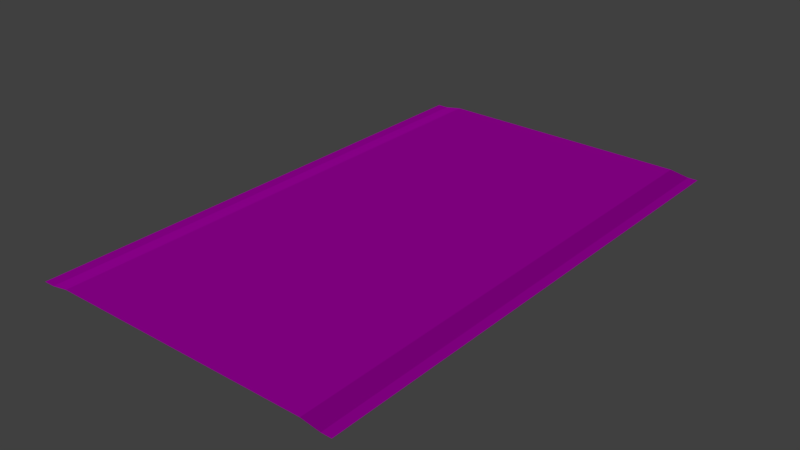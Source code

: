 # Source: way.blend  (saved by Blender 2.79.0; exported with 4.5.12 LTS)
import bpy
from mathutils import Matrix  # noqa: F401  (used for matrix-valued properties, if any)

bpy.ops.wm.read_factory_settings(use_empty=True)
scene = bpy.context.scene
scene.name = 'Scene'

# ---- collections
col_collection_1 = bpy.data.collections.new('Collection 1'); scene.collection.children.link(col_collection_1)

# ---- images (referenced by path relative to the original .blend; pixels are not part of the script)
import os
ASSET_DIR = os.environ.get("B2B_ASSET_DIR", "")  # directory of the original .blend (textures are referenced by path, not embedded)
HERE = os.path.dirname(os.path.abspath(__file__))  # packed textures are extracted next to this script under _unpacked/

def load_image(name, relpath, width, height, colorspace="sRGB"):
    """Load a texture the original file referenced (path relative to the .blend, or extracted next to this script)."""
    p = next((c for c in (os.path.join(HERE, relpath), os.path.join(ASSET_DIR, relpath)) if relpath and os.path.exists(c)), "")
    if p:
        img = bpy.data.images.load(p, check_existing=True)
        img.name = name
    else:  # same state as the original file: an image datablock whose file is absent (Cycles renders it pink)
        img = bpy.data.images.new(name, width, height)
        img.source = "FILE"
        img.filepath = "//" + (relpath or name)
    img.colorspace_settings.name = colorspace
    return img
img_427_jpg = load_image('427.jpg', 'texture/427.jpg', 1024, 1024, 'sRGB')
img_normal_map_png = load_image('normal map.png', 'texture/normal map.png', 1024, 1024, 'sRGB')

# ---- materials (node trees are filled in below, after node groups)
mat_material = bpy.data.materials.new('Material')
mat_material.alpha_threshold = 0.0
mat_material.roughness = 0.5
mat_material.specular_intensity = 0.0

# ---- material node trees
mat_material.use_nodes = True; mat_material.node_tree.nodes.clear()
_N = mat_material.node_tree.nodes; _L = mat_material.node_tree.links
n0 = _N.new('ShaderNodeOutputMaterial'); n0.name = 'Material Output'; n0.location = (300, 300)
n1 = _N.new('ShaderNodeBsdfDiffuse'); n1.name = 'Diffuse BSDF'; n1.location = (10, 300)
n2 = _N.new('ShaderNodeTexImage'); n2.name = 'Image Texture'; n2.location = (-231, 299)
n2.width = 140
n2.image = img_427_jpg
n3 = _N.new('ShaderNodeNormalMap'); n3.name = 'Normal Map'; n3.location = (-240, -42)
n3.uv_map = 'UVMap'
n3.inputs[0].default_value = 1.1
n4 = _N.new('ShaderNodeTexImage'); n4.name = 'Image Texture.001'; n4.location = (-499, -59)
n4.width = 140
n4.image = img_normal_map_png
_L.new(n1.outputs[0], n0.inputs[0])
_L.new(n2.outputs[0], n1.inputs[0])
_L.new(n3.outputs[0], n1.inputs[2])
_L.new(n4.outputs[0], n3.inputs[1])
n0.is_active_output = True

# ---- world
world_world = bpy.data.worlds.new('World'); scene.world = world_world
world_world.color = (0.05088, 0.05088, 0.05088)
world_world.use_sun_shadow = False
world_world.sun_shadow_jitter_overblur = 0.0
world_world.cycles.sampling_method = 'MANUAL'

# ---- lights
light_sun = bpy.data.lights.new('Sun', 'SUN')
light_sun.transmission_factor = 0.0
light_sun.angle = 0.1993
light_sun.energy = 1.0
light_sun.shadow_buffer_clip_start = 0.5
light_sun.shadow_soft_size = 0.1
light_sun.shadow_cascade_max_distance = 1000.0

# ---- meshes
me_plane_001 = bpy.data.meshes.new('Plane.001')
me_plane_001.from_pydata([(-3.229, 5.282, -0.06476), (-3.229, -5.282, -0.06476), (3.229, -5.282, -0.06476), (3.229, 5.282, -0.06476), (-2.642, -5.282, 0.0), (-2.642, 5.282, 0.0), (2.642, -5.282, 0.0), (-3.001, -5.282, -0.06476), (3.024, -5.282, -0.06476), (3.024, 5.282, -0.06476), (2.642, 5.282, 0.0), (-3.001, 5.282, -0.06476)], [], [(7, 4, 5, 11), (4, 6, 10, 5), (8, 2, 3, 9), (1, 7, 11, 0), (6, 8, 9, 10)])
_uv = me_plane_001.uv_layers.new(name='UVMap')
_uv.uv.foreach_set('vector', [-1.157, -1.858, -0.9573, -1.858, -0.9573, 3.803, -1.157, 3.803, -0.9573, -1.858, 1.981, -1.858, 1.981, 3.803, -0.9573, 3.803, 2.193, -1.858, 2.307, -1.858, 2.307, 3.803, 2.193, 3.803, -1.284, -1.858, -1.157, -1.858, -1.157, 3.803, -1.284, 3.803, 1.981, -1.858, 2.193, -1.858, 2.193, 3.803, 1.981, 3.803])
me_plane_001.materials.append(mat_material)
me_plane_001.use_remesh_preserve_volume = False
me_plane_001.use_remesh_preserve_attributes = False
me_plane_001.use_mirror_vertex_groups = False
me_plane_001.update()

# ---- objects
ob_sun = bpy.data.objects.new('Sun', light_sun)
ob_plane = bpy.data.objects.new('Plane', me_plane_001)

# ---- transforms, parenting, visibility, modifiers, constraints
ob_sun.location = (1.029, 0.3513, 0.001954)
ob_sun.lineart.crease_threshold = 0.0
ob_plane.location = (1.029, 0.3513, 0.001954)
ob_plane.lineart.crease_threshold = 0.0

# ---- collection membership
col_collection_1.objects.link(ob_sun)
col_collection_1.objects.link(ob_plane)

# ---- scene / render settings (as saved in the file)
scene.frame_start = 1; scene.frame_end = 250; scene.frame_set(1)
scene.render.engine = 'CYCLES'
scene.render.resolution_percentage = 50
scene.render.dither_intensity = 0.0
scene.cycles.use_denoising = False
scene.cycles.samples = 128
scene.cycles.sampling_pattern = 'TABULATED_SOBOL'
scene.cycles.use_adaptive_sampling = False
scene.cycles.use_light_tree = False
scene.cycles.blur_glossy = 0.0
scene.cycles.sample_clamp_indirect = 0.0
scene.view_settings.view_transform = 'Standard'
bpy.context.view_layer.update()

# ---- added for rendering (the .blend has no active camera): camera
cam_auto = bpy.data.cameras.new('AutoCamera')
cam_auto.lens = 50.0
cam_auto.sensor_width = 36.0
cam_auto.clip_end = 1000.0
ob_auto_camera = bpy.data.objects.new('AutoCamera', cam_auto)
scene.collection.objects.link(ob_auto_camera)
ob_auto_camera.location = (12.4843, -13.3955, 9.13408)
ob_auto_camera.rotation_euler = (1.09748, -7.21219e-08, 0.694738)
scene.camera = ob_auto_camera
bpy.context.view_layer.update()

